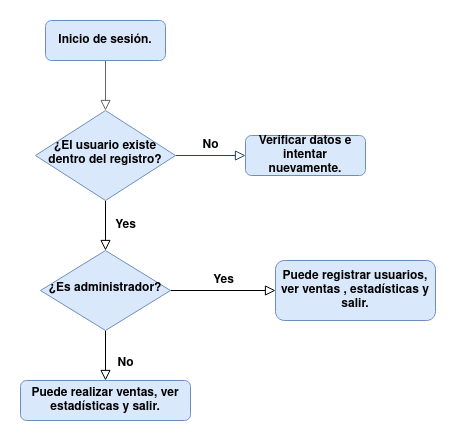

The diagram above was exported from draw.io. Its source (the exported page's mxGraphModel, read from the mxfile embedded in the PNG):
<mxGraphModel dx="1422" dy="793" grid="1" gridSize="10" guides="1" tooltips="1" connect="1" arrows="1" fold="1" page="1" pageScale="1" pageWidth="827" pageHeight="1169" math="0" shadow="0">
  <root>
    <mxCell id="WIyWlLk6GJQsqaUBKTNV-0" />
    <mxCell id="WIyWlLk6GJQsqaUBKTNV-1" parent="WIyWlLk6GJQsqaUBKTNV-0" />
    <mxCell id="WIyWlLk6GJQsqaUBKTNV-2" value="" style="rounded=0;html=1;jettySize=auto;orthogonalLoop=1;fontSize=12;endArrow=block;endFill=0;endSize=8;strokeWidth=1;shadow=0;labelBackgroundColor=none;edgeStyle=orthogonalEdgeStyle;fillColor=#f5f5f5;strokeColor=#666666;fontStyle=1" parent="WIyWlLk6GJQsqaUBKTNV-1" source="WIyWlLk6GJQsqaUBKTNV-3" target="WIyWlLk6GJQsqaUBKTNV-6" edge="1">
      <mxGeometry relative="1" as="geometry" />
    </mxCell>
    <mxCell id="WIyWlLk6GJQsqaUBKTNV-3" value="Inicio de sesión." style="rounded=1;whiteSpace=wrap;html=1;fontSize=12;glass=0;strokeWidth=1;shadow=0;fillColor=#dae8fc;strokeColor=#6c8ebf;fontStyle=1" parent="WIyWlLk6GJQsqaUBKTNV-1" vertex="1">
      <mxGeometry x="160" y="80" width="120" height="40" as="geometry" />
    </mxCell>
    <mxCell id="WIyWlLk6GJQsqaUBKTNV-4" value="Yes" style="rounded=0;html=1;jettySize=auto;orthogonalLoop=1;fontSize=12;endArrow=block;endFill=0;endSize=8;strokeWidth=1;shadow=0;labelBackgroundColor=none;edgeStyle=orthogonalEdgeStyle;fontStyle=1" parent="WIyWlLk6GJQsqaUBKTNV-1" source="WIyWlLk6GJQsqaUBKTNV-6" target="WIyWlLk6GJQsqaUBKTNV-10" edge="1">
      <mxGeometry y="20" relative="1" as="geometry">
        <mxPoint as="offset" />
      </mxGeometry>
    </mxCell>
    <mxCell id="WIyWlLk6GJQsqaUBKTNV-5" value="No" style="edgeStyle=orthogonalEdgeStyle;rounded=0;html=1;jettySize=auto;orthogonalLoop=1;fontSize=12;endArrow=block;endFill=0;endSize=8;strokeWidth=1;shadow=0;labelBackgroundColor=none;fillColor=#bac8d3;strokeColor=#23445d;fontStyle=1" parent="WIyWlLk6GJQsqaUBKTNV-1" source="WIyWlLk6GJQsqaUBKTNV-6" target="WIyWlLk6GJQsqaUBKTNV-7" edge="1">
      <mxGeometry y="10" relative="1" as="geometry">
        <mxPoint as="offset" />
      </mxGeometry>
    </mxCell>
    <mxCell id="WIyWlLk6GJQsqaUBKTNV-6" value="¿El usuario existe dentro del registro?" style="rhombus;whiteSpace=wrap;html=1;shadow=0;fontFamily=Helvetica;fontSize=12;align=center;strokeWidth=1;spacing=6;spacingTop=-4;fillColor=#dae8fc;strokeColor=#6c8ebf;fontStyle=1" parent="WIyWlLk6GJQsqaUBKTNV-1" vertex="1">
      <mxGeometry x="150" y="170" width="140" height="90" as="geometry" />
    </mxCell>
    <mxCell id="WIyWlLk6GJQsqaUBKTNV-7" value="Verificar datos e intentar nuevamente. " style="rounded=1;whiteSpace=wrap;html=1;fontSize=12;glass=0;strokeWidth=1;shadow=0;fillColor=#dae8fc;strokeColor=#6c8ebf;fontStyle=1" parent="WIyWlLk6GJQsqaUBKTNV-1" vertex="1">
      <mxGeometry x="360" y="195" width="120" height="40" as="geometry" />
    </mxCell>
    <mxCell id="WIyWlLk6GJQsqaUBKTNV-8" value="No" style="rounded=0;html=1;jettySize=auto;orthogonalLoop=1;fontSize=12;endArrow=block;endFill=0;endSize=8;strokeWidth=1;shadow=0;labelBackgroundColor=none;edgeStyle=orthogonalEdgeStyle;fontStyle=1" parent="WIyWlLk6GJQsqaUBKTNV-1" source="WIyWlLk6GJQsqaUBKTNV-10" target="WIyWlLk6GJQsqaUBKTNV-11" edge="1">
      <mxGeometry x="0.3333" y="20" relative="1" as="geometry">
        <mxPoint as="offset" />
      </mxGeometry>
    </mxCell>
    <mxCell id="WIyWlLk6GJQsqaUBKTNV-9" value="Yes" style="edgeStyle=orthogonalEdgeStyle;rounded=0;html=1;jettySize=auto;orthogonalLoop=1;fontSize=12;endArrow=block;endFill=0;endSize=8;strokeWidth=1;shadow=0;labelBackgroundColor=none;fontStyle=1" parent="WIyWlLk6GJQsqaUBKTNV-1" source="WIyWlLk6GJQsqaUBKTNV-10" target="WIyWlLk6GJQsqaUBKTNV-12" edge="1">
      <mxGeometry y="10" relative="1" as="geometry">
        <mxPoint as="offset" />
      </mxGeometry>
    </mxCell>
    <mxCell id="WIyWlLk6GJQsqaUBKTNV-10" value="¿Es administrador? " style="rhombus;whiteSpace=wrap;html=1;shadow=0;fontFamily=Helvetica;fontSize=12;align=center;strokeWidth=1;spacing=6;spacingTop=-4;fillColor=#dae8fc;strokeColor=#6c8ebf;fontStyle=1" parent="WIyWlLk6GJQsqaUBKTNV-1" vertex="1">
      <mxGeometry x="155" y="310" width="130" height="80" as="geometry" />
    </mxCell>
    <mxCell id="WIyWlLk6GJQsqaUBKTNV-11" value="Puede realizar ventas, ver estadísticas y salir. " style="rounded=1;whiteSpace=wrap;html=1;fontSize=12;glass=0;strokeWidth=1;shadow=0;fillColor=#dae8fc;strokeColor=#6c8ebf;fontStyle=1" parent="WIyWlLk6GJQsqaUBKTNV-1" vertex="1">
      <mxGeometry x="135" y="440" width="170" height="40" as="geometry" />
    </mxCell>
    <mxCell id="WIyWlLk6GJQsqaUBKTNV-12" value="Puede registrar usuarios, ver ventas , estadísticas y salir." style="rounded=1;whiteSpace=wrap;html=1;fontSize=12;glass=0;strokeWidth=1;shadow=0;fillColor=#dae8fc;strokeColor=#6c8ebf;fontStyle=1" parent="WIyWlLk6GJQsqaUBKTNV-1" vertex="1">
      <mxGeometry x="390" y="320" width="160" height="60" as="geometry" />
    </mxCell>
  </root>
</mxGraphModel>